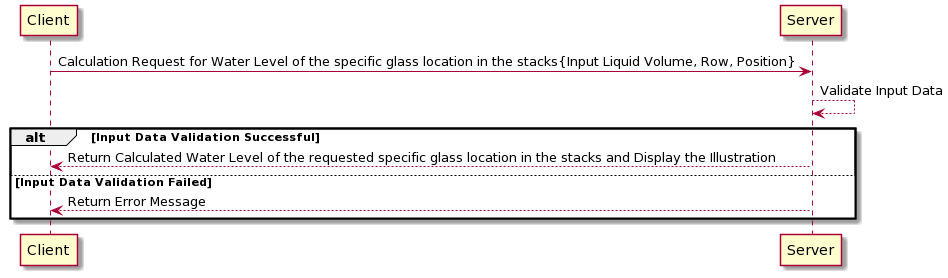

The diagram above was rendered by PlantUML. Its source (embedded in the PNG):
@startuml
Client -> Server: Calculation Request for Water Level of the specific glass location in the stacks{Input Liquid Volume, Row, Position} 
Server --> Server: Validate Input Data

alt Input Data Validation Successful
  Server --> Client: Return Calculated Water Level of the requested specific glass location in the stacks and Display the Illustration
else Input Data Validation Failed
  Server --> Client: Return Error Message
end
@enduml